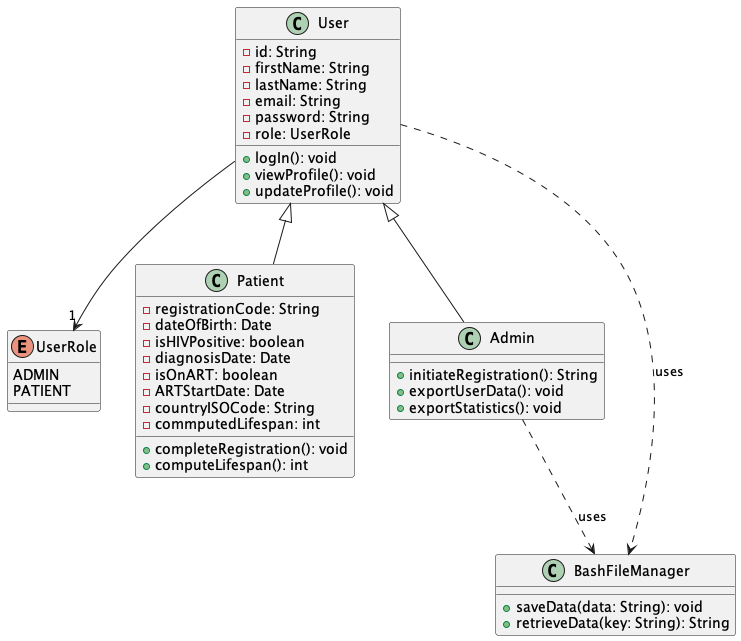

The diagram above was rendered by PlantUML. Its source (embedded in the PNG):
@startuml Life Prognosis App - Class Diagram

enum UserRole {
  ADMIN
  PATIENT
}

class User {
  -id: String
  -firstName: String
  -lastName: String
  -email: String
  -password: String
  -role: UserRole
  + logIn(): void
  + viewProfile(): void
  + updateProfile(): void
}

class Patient {
  -registrationCode: String
  -dateOfBirth: Date
  -isHIVPositive: boolean
  -diagnosisDate: Date
  -isOnART: boolean
  -ARTStartDate: Date
  -countryISOCode: String
  -commputedLifespan: int
  +completeRegistration(): void
  +computeLifespan(): int
}

class Admin {
  +initiateRegistration(): String
  +exportUserData(): void
  +exportStatistics(): void
}


class BashFileManager {
  +saveData(data: String): void
  +retrieveData(key: String): String
}

User <|-- Patient
User <|-- Admin
User --> "1" UserRole
User ..> BashFileManager : uses
Admin ..> BashFileManager : uses

@enduml